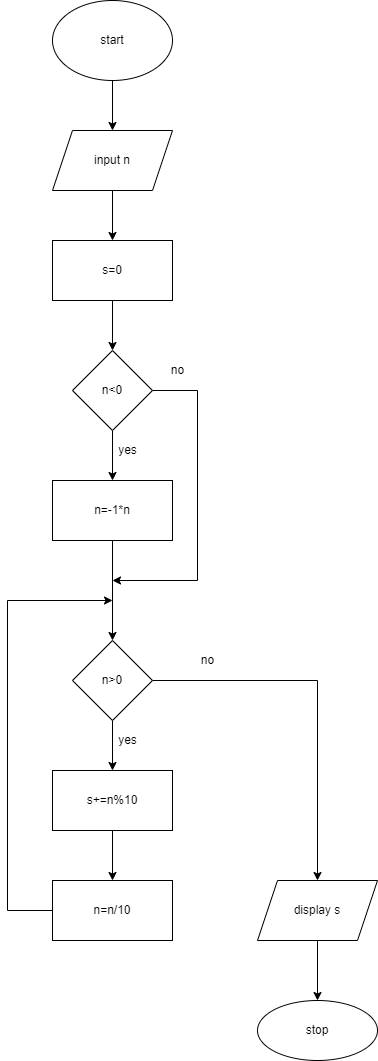

The diagram above was exported from draw.io. Its source (the exported page's mxGraphModel, read from the mxfile embedded in the PNG):
<mxGraphModel dx="868" dy="545" grid="1" gridSize="10" guides="1" tooltips="1" connect="1" arrows="1" fold="1" page="1" pageScale="1" pageWidth="850" pageHeight="1100" math="0" shadow="0">
  <root>
    <mxCell id="0" />
    <mxCell id="1" parent="0" />
    <mxCell id="2BS1Er97T9PdPE07mvqT-24" value="" style="edgeStyle=orthogonalEdgeStyle;rounded=0;orthogonalLoop=1;jettySize=auto;html=1;" edge="1" parent="1" source="2BS1Er97T9PdPE07mvqT-1" target="2BS1Er97T9PdPE07mvqT-23">
      <mxGeometry relative="1" as="geometry" />
    </mxCell>
    <mxCell id="2BS1Er97T9PdPE07mvqT-1" value="start" style="ellipse;whiteSpace=wrap;html=1;" vertex="1" parent="1">
      <mxGeometry x="365" y="10" width="120" height="80" as="geometry" />
    </mxCell>
    <mxCell id="2BS1Er97T9PdPE07mvqT-26" value="" style="edgeStyle=orthogonalEdgeStyle;rounded=0;orthogonalLoop=1;jettySize=auto;html=1;" edge="1" parent="1" source="2BS1Er97T9PdPE07mvqT-23" target="2BS1Er97T9PdPE07mvqT-25">
      <mxGeometry relative="1" as="geometry" />
    </mxCell>
    <mxCell id="2BS1Er97T9PdPE07mvqT-23" value="input n" style="shape=parallelogram;perimeter=parallelogramPerimeter;whiteSpace=wrap;html=1;fixedSize=1;" vertex="1" parent="1">
      <mxGeometry x="365" y="140" width="120" height="60" as="geometry" />
    </mxCell>
    <mxCell id="2BS1Er97T9PdPE07mvqT-28" value="" style="edgeStyle=orthogonalEdgeStyle;rounded=0;orthogonalLoop=1;jettySize=auto;html=1;" edge="1" parent="1" source="2BS1Er97T9PdPE07mvqT-25" target="2BS1Er97T9PdPE07mvqT-27">
      <mxGeometry relative="1" as="geometry" />
    </mxCell>
    <mxCell id="2BS1Er97T9PdPE07mvqT-25" value="s=0" style="whiteSpace=wrap;html=1;" vertex="1" parent="1">
      <mxGeometry x="365" y="250" width="120" height="60" as="geometry" />
    </mxCell>
    <mxCell id="2BS1Er97T9PdPE07mvqT-30" value="" style="edgeStyle=orthogonalEdgeStyle;rounded=0;orthogonalLoop=1;jettySize=auto;html=1;" edge="1" parent="1" source="2BS1Er97T9PdPE07mvqT-27" target="2BS1Er97T9PdPE07mvqT-29">
      <mxGeometry relative="1" as="geometry" />
    </mxCell>
    <mxCell id="2BS1Er97T9PdPE07mvqT-33" style="edgeStyle=orthogonalEdgeStyle;rounded=0;orthogonalLoop=1;jettySize=auto;html=1;" edge="1" parent="1" source="2BS1Er97T9PdPE07mvqT-27">
      <mxGeometry relative="1" as="geometry">
        <mxPoint x="425" y="590" as="targetPoint" />
        <Array as="points">
          <mxPoint x="510" y="400" />
          <mxPoint x="510" y="590" />
        </Array>
      </mxGeometry>
    </mxCell>
    <mxCell id="2BS1Er97T9PdPE07mvqT-27" value="n&amp;lt;0" style="rhombus;whiteSpace=wrap;html=1;" vertex="1" parent="1">
      <mxGeometry x="385" y="360" width="80" height="80" as="geometry" />
    </mxCell>
    <mxCell id="2BS1Er97T9PdPE07mvqT-32" value="" style="edgeStyle=orthogonalEdgeStyle;rounded=0;orthogonalLoop=1;jettySize=auto;html=1;" edge="1" parent="1" source="2BS1Er97T9PdPE07mvqT-29">
      <mxGeometry relative="1" as="geometry">
        <mxPoint x="425" y="650" as="targetPoint" />
      </mxGeometry>
    </mxCell>
    <mxCell id="2BS1Er97T9PdPE07mvqT-29" value="n=-1*n" style="whiteSpace=wrap;html=1;" vertex="1" parent="1">
      <mxGeometry x="365" y="490" width="120" height="60" as="geometry" />
    </mxCell>
    <mxCell id="2BS1Er97T9PdPE07mvqT-36" value="" style="edgeStyle=orthogonalEdgeStyle;rounded=0;orthogonalLoop=1;jettySize=auto;html=1;" edge="1" parent="1" source="2BS1Er97T9PdPE07mvqT-34" target="2BS1Er97T9PdPE07mvqT-35">
      <mxGeometry relative="1" as="geometry" />
    </mxCell>
    <mxCell id="2BS1Er97T9PdPE07mvqT-41" value="" style="edgeStyle=orthogonalEdgeStyle;rounded=0;orthogonalLoop=1;jettySize=auto;html=1;" edge="1" parent="1" source="2BS1Er97T9PdPE07mvqT-34" target="2BS1Er97T9PdPE07mvqT-40">
      <mxGeometry relative="1" as="geometry" />
    </mxCell>
    <mxCell id="2BS1Er97T9PdPE07mvqT-34" value="n&amp;gt;0" style="rhombus;whiteSpace=wrap;html=1;" vertex="1" parent="1">
      <mxGeometry x="385" y="650" width="80" height="80" as="geometry" />
    </mxCell>
    <mxCell id="2BS1Er97T9PdPE07mvqT-38" value="" style="edgeStyle=orthogonalEdgeStyle;rounded=0;orthogonalLoop=1;jettySize=auto;html=1;" edge="1" parent="1" source="2BS1Er97T9PdPE07mvqT-35" target="2BS1Er97T9PdPE07mvqT-37">
      <mxGeometry relative="1" as="geometry" />
    </mxCell>
    <mxCell id="2BS1Er97T9PdPE07mvqT-35" value="s+=n%10" style="whiteSpace=wrap;html=1;" vertex="1" parent="1">
      <mxGeometry x="365" y="780" width="120" height="60" as="geometry" />
    </mxCell>
    <mxCell id="2BS1Er97T9PdPE07mvqT-39" style="edgeStyle=orthogonalEdgeStyle;rounded=0;orthogonalLoop=1;jettySize=auto;html=1;" edge="1" parent="1" source="2BS1Er97T9PdPE07mvqT-37">
      <mxGeometry relative="1" as="geometry">
        <mxPoint x="425" y="610" as="targetPoint" />
        <Array as="points">
          <mxPoint x="320" y="920" />
          <mxPoint x="320" y="610" />
        </Array>
      </mxGeometry>
    </mxCell>
    <mxCell id="2BS1Er97T9PdPE07mvqT-37" value="n=n/10" style="whiteSpace=wrap;html=1;" vertex="1" parent="1">
      <mxGeometry x="365" y="890" width="120" height="60" as="geometry" />
    </mxCell>
    <mxCell id="2BS1Er97T9PdPE07mvqT-43" value="" style="edgeStyle=orthogonalEdgeStyle;rounded=0;orthogonalLoop=1;jettySize=auto;html=1;" edge="1" parent="1" source="2BS1Er97T9PdPE07mvqT-40" target="2BS1Er97T9PdPE07mvqT-42">
      <mxGeometry relative="1" as="geometry" />
    </mxCell>
    <mxCell id="2BS1Er97T9PdPE07mvqT-40" value="display s" style="shape=parallelogram;perimeter=parallelogramPerimeter;whiteSpace=wrap;html=1;fixedSize=1;" vertex="1" parent="1">
      <mxGeometry x="570" y="890" width="120" height="60" as="geometry" />
    </mxCell>
    <mxCell id="2BS1Er97T9PdPE07mvqT-42" value="stop" style="ellipse;whiteSpace=wrap;html=1;" vertex="1" parent="1">
      <mxGeometry x="570" y="1010" width="120" height="60" as="geometry" />
    </mxCell>
    <mxCell id="2BS1Er97T9PdPE07mvqT-44" value="yes" style="text;html=1;align=center;verticalAlign=middle;resizable=0;points=[];autosize=1;strokeColor=none;fillColor=none;" vertex="1" parent="1">
      <mxGeometry x="420" y="445" width="40" height="30" as="geometry" />
    </mxCell>
    <mxCell id="2BS1Er97T9PdPE07mvqT-45" value="no" style="text;html=1;align=center;verticalAlign=middle;resizable=0;points=[];autosize=1;strokeColor=none;fillColor=none;" vertex="1" parent="1">
      <mxGeometry x="470" y="365" width="40" height="30" as="geometry" />
    </mxCell>
    <mxCell id="2BS1Er97T9PdPE07mvqT-46" value="yes" style="text;html=1;align=center;verticalAlign=middle;resizable=0;points=[];autosize=1;strokeColor=none;fillColor=none;" vertex="1" parent="1">
      <mxGeometry x="420" y="735" width="40" height="30" as="geometry" />
    </mxCell>
    <mxCell id="2BS1Er97T9PdPE07mvqT-47" value="no" style="text;html=1;align=center;verticalAlign=middle;resizable=0;points=[];autosize=1;strokeColor=none;fillColor=none;" vertex="1" parent="1">
      <mxGeometry x="500" y="655" width="40" height="30" as="geometry" />
    </mxCell>
  </root>
</mxGraphModel>